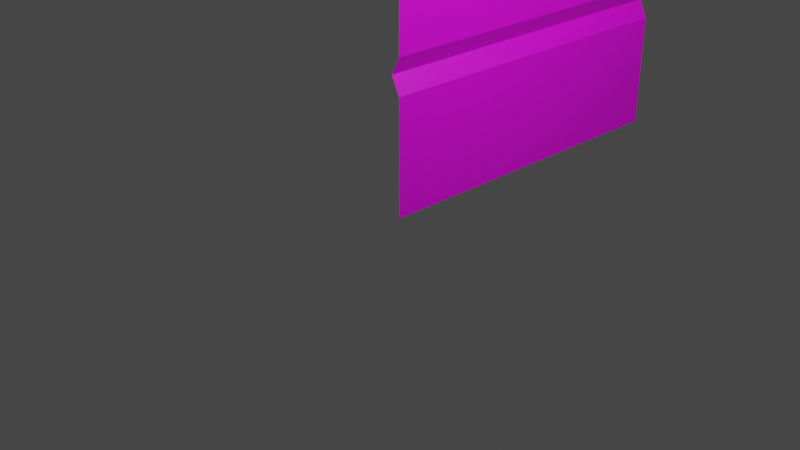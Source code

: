 # Source: wallalt2.blend  (saved by Blender 2.93.20; exported with 4.5.12 LTS)
import bpy
from mathutils import Matrix  # noqa: F401  (used for matrix-valued properties, if any)

bpy.ops.wm.read_factory_settings(use_empty=True)
scene = bpy.context.scene
scene.name = 'Scene'

# ---- collections
col_collection = bpy.data.collections.new('Collection'); scene.collection.children.link(col_collection)

# ---- images (referenced by path relative to the original .blend; pixels are not part of the script)
import os
ASSET_DIR = os.environ.get("B2B_ASSET_DIR", "")  # directory of the original .blend (textures are referenced by path, not embedded)
HERE = os.path.dirname(os.path.abspath(__file__))  # packed textures are extracted next to this script under _unpacked/

def load_image(name, relpath, width, height, colorspace="sRGB"):
    """Load a texture the original file referenced (path relative to the .blend, or extracted next to this script)."""
    p = next((c for c in (os.path.join(HERE, relpath), os.path.join(ASSET_DIR, relpath)) if relpath and os.path.exists(c)), "")
    if p:
        img = bpy.data.images.load(p, check_existing=True)
        img.name = name
    else:  # same state as the original file: an image datablock whose file is absent (Cycles renders it pink)
        img = bpy.data.images.new(name, width, height)
        img.source = "FILE"
        img.filepath = "//" + (relpath or name)
    img.colorspace_settings.name = colorspace
    return img
img_wallalt_png = load_image('wallalt.png', 'wallalt.png', 1024, 1024, 'sRGB')

# ---- materials (node trees are filled in below, after node groups)
mat_material_005 = bpy.data.materials.new('Material.005')
mat_material_005.use_transparent_shadow = False

# ---- material node trees
mat_material_005.use_nodes = True; mat_material_005.node_tree.nodes.clear()
_N = mat_material_005.node_tree.nodes; _L = mat_material_005.node_tree.links
n0 = _N.new('ShaderNodeBsdfPrincipled'); n0.name = 'Principled BSDF'; n0.location = (10, 300)
n0.distribution = 'GGX'
n0.subsurface_method = 'RANDOM_WALK_SKIN'
n0.inputs[3].default_value = 1.45
n0.inputs[27].default_value = (0.0, 0.0, 0.0, 1.0)
n0.inputs[28].default_value = 1.0
n1 = _N.new('ShaderNodeOutputMaterial'); n1.name = 'Material Output'; n1.location = (300, 300)
n2 = _N.new('ShaderNodeTexImage'); n2.name = 'Image Texture'; n2.location = (-280, 279)
n2.image = img_wallalt_png
_L.new(n0.outputs[0], n1.inputs[0])
_L.new(n2.outputs[0], n0.inputs[0])
n1.is_active_output = True

# ---- world
world_world = bpy.data.worlds.new('World'); scene.world = world_world
world_world.use_nodes = True; world_world.node_tree.nodes.clear()
_N = world_world.node_tree.nodes; _L = world_world.node_tree.links
n0 = _N.new('ShaderNodeOutputWorld'); n0.name = 'World Output'; n0.location = (300, 300)
n1 = _N.new('ShaderNodeBackground'); n1.name = 'Background'; n1.location = (10, 300)
n1.inputs[0].default_value = (0.05088, 0.05088, 0.05088, 1.0)
_L.new(n1.outputs[0], n0.inputs[0])
n0.is_active_output = True
world_world.color = (0.05088, 0.05088, 0.05088)
world_world.use_sun_shadow = False
world_world.sun_shadow_jitter_overblur = 0.0

# ---- cameras
cam_camera = bpy.data.cameras.new('Camera')
cam_camera.clip_end = 100.0
cam_camera.ortho_scale = 7.314

# ---- lights
light_light = bpy.data.lights.new('Light', 'POINT')
light_light.transmission_factor = 0.0
light_light.energy = 1000.0
light_light.shadow_soft_size = 0.1
light_light.shadow_maximum_resolution = 0.006
light_light.use_absolute_resolution = True

# ---- meshes
me_cube_006 = bpy.data.meshes.new('Cube.006')
me_cube_006.from_pydata([(0.0, 0.0, 0.0), (0.0, 0.0, 4.0), (0.0, 4.0, 0.0), (0.0, 4.0, 4.0), (-0.1, 4.0, 1.5), (-0.1, 0.0, 1.5), (0.0, 4.0, 1.695), (0.0, 0.0, 1.695), (0.0, 4.0, 1.298), (0.0, 0.0, 1.298)], [], [(6, 3, 1, 7), (8, 4, 5, 9), (4, 6, 7, 5), (2, 8, 9, 0)])
_uv = me_cube_006.uv_layers.new(name='UVMap')
_uv.uv.foreach_set('vector', [0.9882, 0.4305, 0.9882, 0.9999, 9.939e-05, 0.9999, 9.975e-05, 0.4305, 0.9882, 0.3206, 0.9882, 0.3764, 9.963e-05, 0.3764, 9.963e-05, 0.3206, 0.9882, 0.3764, 0.9882, 0.4305, 9.975e-05, 0.4305, 9.963e-05, 0.3764, 0.9882, 9.939e-05, 0.9882, 0.3206, 9.963e-05, 0.3206, 9.969e-05, 9.969e-05])
me_cube_006.materials.append(mat_material_005)
me_cube_006.use_remesh_fix_poles = True
me_cube_006.use_remesh_preserve_attributes = False
me_cube_006.update()

# ---- objects
ob_light = bpy.data.objects.new('Light', light_light)
ob_camera = bpy.data.objects.new('Camera', cam_camera)
ob_cube = bpy.data.objects.new('Cube', me_cube_006)

# ---- transforms, parenting, visibility, modifiers, constraints
ob_light.location = (4.076, 1.005, 5.904)
ob_light.rotation_euler = (0.6503, 0.05522, 1.866)
ob_light.lock_rotations_4d = False
ob_light.empty_display_type = 'ARROWS'
ob_light.color = (0.0, 0.0, 0.0, 0.0)
ob_light.lineart.crease_threshold = 0.0
ob_camera.location = (7.359, -6.926, 4.958)
ob_camera.rotation_euler = (1.109, 0.0, 0.8149)
ob_camera.lock_rotations_4d = False
ob_camera.empty_display_type = 'ARROWS'
ob_camera.color = (0.0, 0.0, 0.0, 0.0)
ob_camera.display_type = 'WIRE'
ob_camera.lineart.crease_threshold = 0.0
ob_cube.location = (0.0, 0.0, 0.0)

# ---- collection membership
col_collection.objects.link(ob_light)
col_collection.objects.link(ob_camera)
col_collection.objects.link(ob_cube)

# ---- scene / render settings (as saved in the file)
scene.camera = ob_camera
scene.frame_start = 1; scene.frame_end = 250; scene.frame_set(1)
scene.render.engine = 'BLENDER_EEVEE_NEXT'
scene.cycles.use_denoising = False
scene.cycles.samples = 128
scene.cycles.sampling_pattern = 'TABULATED_SOBOL'
scene.cycles.use_adaptive_sampling = False
scene.cycles.use_light_tree = False
scene.view_settings.view_transform = 'Filmic'
bpy.context.view_layer.update()
